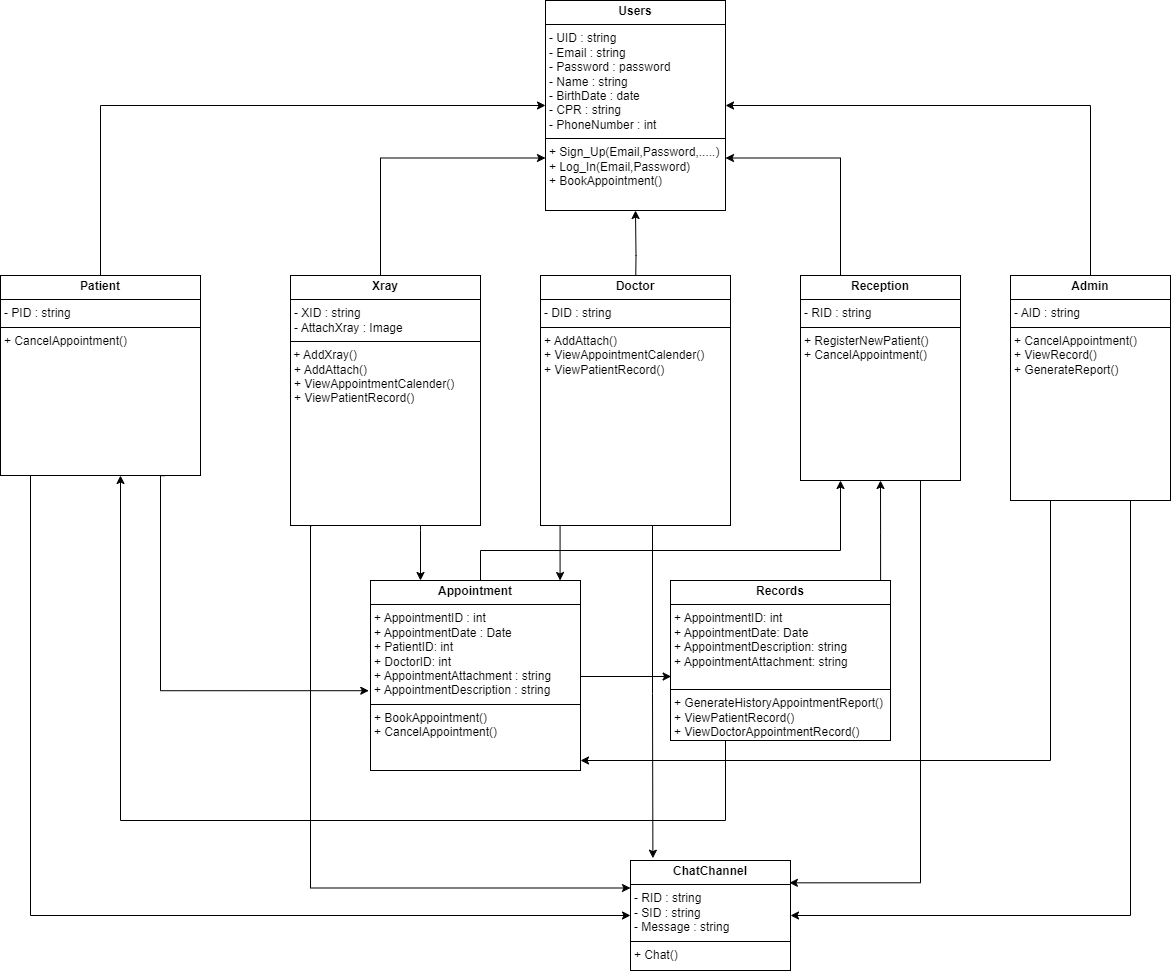

The diagram above was exported from draw.io. Its source (the exported page's mxGraphModel, read from the mxfile embedded in the PNG):
<mxGraphModel dx="2026" dy="1726" grid="1" gridSize="10" guides="1" tooltips="1" connect="1" arrows="1" fold="1" page="1" pageScale="1" pageWidth="850" pageHeight="1100" math="0" shadow="0">
  <root>
    <mxCell id="0" />
    <mxCell id="1" parent="0" />
    <mxCell id="yTbb3g21HIXO5gxVHFGl-17" style="edgeStyle=orthogonalEdgeStyle;rounded=0;orthogonalLoop=1;jettySize=auto;html=1;entryX=0.5;entryY=1;entryDx=0;entryDy=0;" parent="1" target="yTbb3g21HIXO5gxVHFGl-7" edge="1">
      <mxGeometry relative="1" as="geometry">
        <mxPoint x="425" y="230" as="sourcePoint" />
      </mxGeometry>
    </mxCell>
    <mxCell id="yTbb3g21HIXO5gxVHFGl-38" style="edgeStyle=orthogonalEdgeStyle;rounded=0;orthogonalLoop=1;jettySize=auto;html=1;exitX=0.6;exitY=0.998;exitDx=0;exitDy=0;exitPerimeter=0;entryX=0.14;entryY=-0.021;entryDx=0;entryDy=0;entryPerimeter=0;" parent="1" source="yTbb3g21HIXO5gxVHFGl-5" target="yTbb3g21HIXO5gxVHFGl-32" edge="1">
      <mxGeometry relative="1" as="geometry">
        <Array as="points">
          <mxPoint x="442" y="455" />
          <mxPoint x="442" y="623" />
        </Array>
        <mxPoint x="442" y="780" as="targetPoint" />
      </mxGeometry>
    </mxCell>
    <mxCell id="yTbb3g21HIXO5gxVHFGl-5" value="&lt;p style=&quot;margin:0px;margin-top:4px;text-align:center;&quot;&gt;&lt;b&gt;Doctor&lt;/b&gt;&lt;/p&gt;&lt;hr size=&quot;1&quot; style=&quot;border-style:solid;&quot;&gt;&lt;p style=&quot;margin:0px;margin-left:4px;&quot;&gt;- DID : string&lt;br&gt;&lt;/p&gt;&lt;hr size=&quot;1&quot; style=&quot;border-style:solid;&quot;&gt;&lt;p style=&quot;margin:0px;margin-left:4px;&quot;&gt;&lt;span style=&quot;background-color: initial;&quot;&gt;+ AddAttach()&lt;/span&gt;&lt;br&gt;&lt;/p&gt;&lt;p style=&quot;margin:0px;margin-left:4px;&quot;&gt;+ ViewAppointmentCalender()&lt;/p&gt;&lt;p style=&quot;margin:0px;margin-left:4px;&quot;&gt;+ ViewPatientRecord()&lt;/p&gt;&lt;p style=&quot;margin:0px;margin-left:4px;&quot;&gt;&lt;br&gt;&lt;/p&gt;" style="verticalAlign=top;align=left;overflow=fill;html=1;whiteSpace=wrap;" parent="1" vertex="1">
      <mxGeometry x="330" y="205" width="190" height="250" as="geometry" />
    </mxCell>
    <mxCell id="yTbb3g21HIXO5gxVHFGl-16" style="edgeStyle=orthogonalEdgeStyle;rounded=0;orthogonalLoop=1;jettySize=auto;html=1;entryX=0;entryY=0.5;entryDx=0;entryDy=0;exitX=0.5;exitY=0;exitDx=0;exitDy=0;" parent="1" source="yTbb3g21HIXO5gxVHFGl-6" target="yTbb3g21HIXO5gxVHFGl-7" edge="1">
      <mxGeometry relative="1" as="geometry" />
    </mxCell>
    <mxCell id="yTbb3g21HIXO5gxVHFGl-18" style="edgeStyle=orthogonalEdgeStyle;rounded=0;orthogonalLoop=1;jettySize=auto;html=1;entryX=-0.008;entryY=0.58;entryDx=0;entryDy=0;exitX=0.822;exitY=1.001;exitDx=0;exitDy=0;exitPerimeter=0;entryPerimeter=0;" parent="1" source="yTbb3g21HIXO5gxVHFGl-6" target="yTbb3g21HIXO5gxVHFGl-13" edge="1">
      <mxGeometry relative="1" as="geometry">
        <Array as="points">
          <mxPoint x="-50" y="405" />
          <mxPoint x="-50" y="620" />
        </Array>
      </mxGeometry>
    </mxCell>
    <mxCell id="yTbb3g21HIXO5gxVHFGl-39" style="edgeStyle=orthogonalEdgeStyle;rounded=0;orthogonalLoop=1;jettySize=auto;html=1;entryX=0;entryY=0.5;entryDx=0;entryDy=0;" parent="1" source="yTbb3g21HIXO5gxVHFGl-6" target="yTbb3g21HIXO5gxVHFGl-32" edge="1">
      <mxGeometry relative="1" as="geometry">
        <Array as="points">
          <mxPoint x="-180" y="845" />
        </Array>
      </mxGeometry>
    </mxCell>
    <mxCell id="yTbb3g21HIXO5gxVHFGl-6" value="&lt;p style=&quot;margin:0px;margin-top:4px;text-align:center;&quot;&gt;&lt;b&gt;Patient&lt;/b&gt;&lt;br&gt;&lt;/p&gt;&lt;hr size=&quot;1&quot; style=&quot;border-style:solid;&quot;&gt;&lt;p style=&quot;margin:0px;margin-left:4px;&quot;&gt;- PID : string&lt;br&gt;&lt;/p&gt;&lt;hr size=&quot;1&quot; style=&quot;border-style:solid;&quot;&gt;&lt;p style=&quot;margin:0px;margin-left:4px;&quot;&gt;&lt;span style=&quot;background-color: initial;&quot;&gt;+ CancelAppointment()&lt;/span&gt;&lt;br&gt;&lt;/p&gt;" style="verticalAlign=top;align=left;overflow=fill;html=1;whiteSpace=wrap;" parent="1" vertex="1">
      <mxGeometry x="-210" y="205" width="200" height="200" as="geometry" />
    </mxCell>
    <mxCell id="yTbb3g21HIXO5gxVHFGl-7" value="&lt;p style=&quot;margin:0px;margin-top:4px;text-align:center;&quot;&gt;&lt;b&gt;Users&lt;/b&gt;&lt;/p&gt;&lt;hr size=&quot;1&quot; style=&quot;border-style:solid;&quot;&gt;&lt;p style=&quot;margin:0px;margin-left:4px;&quot;&gt;- UID : string&lt;/p&gt;&lt;p style=&quot;margin:0px;margin-left:4px;&quot;&gt;- Email : string&lt;/p&gt;&lt;p style=&quot;margin:0px;margin-left:4px;&quot;&gt;- Password : password&lt;/p&gt;&lt;p style=&quot;margin:0px;margin-left:4px;&quot;&gt;- Name : string&lt;/p&gt;&lt;p style=&quot;margin:0px;margin-left:4px;&quot;&gt;- BirthDate : date&lt;/p&gt;&lt;p style=&quot;margin:0px;margin-left:4px;&quot;&gt;- CPR : string&lt;/p&gt;&lt;p style=&quot;margin:0px;margin-left:4px;&quot;&gt;- PhoneNumber : int&lt;/p&gt;&lt;hr size=&quot;1&quot; style=&quot;border-style:solid;&quot;&gt;&lt;p style=&quot;margin:0px;margin-left:4px;&quot;&gt;+ Sign_Up(Email,Password,.....)&lt;/p&gt;&lt;p style=&quot;margin:0px;margin-left:4px;&quot;&gt;+ Log_In(Email,Password)&lt;/p&gt;&lt;p style=&quot;margin:0px;margin-left:4px;&quot;&gt;+&amp;nbsp;&lt;span style=&quot;background-color: initial;&quot;&gt;BookAppointment()&lt;/span&gt;&lt;/p&gt;" style="verticalAlign=top;align=left;overflow=fill;html=1;whiteSpace=wrap;" parent="1" vertex="1">
      <mxGeometry x="335" y="-70" width="180" height="210" as="geometry" />
    </mxCell>
    <mxCell id="yTbb3g21HIXO5gxVHFGl-15" style="edgeStyle=orthogonalEdgeStyle;rounded=0;orthogonalLoop=1;jettySize=auto;html=1;entryX=1;entryY=0.5;entryDx=0;entryDy=0;exitX=0.5;exitY=0;exitDx=0;exitDy=0;" parent="1" source="yTbb3g21HIXO5gxVHFGl-8" target="yTbb3g21HIXO5gxVHFGl-7" edge="1">
      <mxGeometry relative="1" as="geometry" />
    </mxCell>
    <mxCell id="yTbb3g21HIXO5gxVHFGl-25" style="edgeStyle=orthogonalEdgeStyle;rounded=0;orthogonalLoop=1;jettySize=auto;html=1;exitX=0.25;exitY=1;exitDx=0;exitDy=0;" parent="1" source="yTbb3g21HIXO5gxVHFGl-8" target="yTbb3g21HIXO5gxVHFGl-13" edge="1">
      <mxGeometry relative="1" as="geometry">
        <Array as="points">
          <mxPoint x="840" y="690" />
        </Array>
      </mxGeometry>
    </mxCell>
    <mxCell id="yTbb3g21HIXO5gxVHFGl-40" style="edgeStyle=orthogonalEdgeStyle;rounded=0;orthogonalLoop=1;jettySize=auto;html=1;exitX=0.75;exitY=1;exitDx=0;exitDy=0;entryX=1;entryY=0.5;entryDx=0;entryDy=0;" parent="1" source="yTbb3g21HIXO5gxVHFGl-8" target="yTbb3g21HIXO5gxVHFGl-32" edge="1">
      <mxGeometry relative="1" as="geometry" />
    </mxCell>
    <mxCell id="yTbb3g21HIXO5gxVHFGl-8" value="&lt;p style=&quot;margin:0px;margin-top:4px;text-align:center;&quot;&gt;&lt;b&gt;Admin&lt;/b&gt;&lt;br&gt;&lt;/p&gt;&lt;hr size=&quot;1&quot; style=&quot;border-style:solid;&quot;&gt;&lt;p style=&quot;margin: 0px 0px 0px 4px;&quot;&gt;- AID : string&lt;br&gt;&lt;/p&gt;&lt;hr size=&quot;1&quot; style=&quot;border-style:solid;&quot;&gt;&lt;p style=&quot;margin:0px;margin-left:4px;&quot;&gt;&lt;span style=&quot;background-color: initial;&quot;&gt;+ CancelAppointment()&lt;/span&gt;&lt;br&gt;&lt;/p&gt;&lt;p style=&quot;margin:0px;margin-left:4px;&quot;&gt;+ ViewRecord()&lt;/p&gt;&lt;p style=&quot;margin:0px;margin-left:4px;&quot;&gt;+ GenerateReport()&lt;/p&gt;" style="verticalAlign=top;align=left;overflow=fill;html=1;whiteSpace=wrap;" parent="1" vertex="1">
      <mxGeometry x="800" y="205" width="160" height="225" as="geometry" />
    </mxCell>
    <mxCell id="yTbb3g21HIXO5gxVHFGl-28" style="edgeStyle=orthogonalEdgeStyle;rounded=0;orthogonalLoop=1;jettySize=auto;html=1;entryX=0.25;entryY=1;entryDx=0;entryDy=0;" parent="1" source="yTbb3g21HIXO5gxVHFGl-13" target="yTbb3g21HIXO5gxVHFGl-26" edge="1">
      <mxGeometry relative="1" as="geometry">
        <Array as="points">
          <mxPoint x="270" y="480" />
          <mxPoint x="630" y="480" />
        </Array>
      </mxGeometry>
    </mxCell>
    <mxCell id="yTbb3g21HIXO5gxVHFGl-13" value="&lt;p style=&quot;margin:0px;margin-top:4px;text-align:center;&quot;&gt;&lt;b&gt;Appointment&lt;/b&gt;&lt;/p&gt;&lt;hr size=&quot;1&quot; style=&quot;border-style:solid;&quot;&gt;&lt;p style=&quot;margin:0px;margin-left:4px;&quot;&gt;+ AppointmentID : int&lt;/p&gt;&lt;p style=&quot;margin:0px;margin-left:4px;&quot;&gt;+ AppointmentDate : Date&lt;/p&gt;&lt;p style=&quot;margin:0px;margin-left:4px;&quot;&gt;+ PatientID: int&lt;/p&gt;&lt;p style=&quot;margin:0px;margin-left:4px;&quot;&gt;+ DoctorID: int&lt;/p&gt;&lt;p style=&quot;margin: 0px 0px 0px 4px;&quot;&gt;+ AppointmentAttachment : string&lt;/p&gt;&lt;p style=&quot;margin: 0px 0px 0px 4px;&quot;&gt;+ AppointmentDescription : string&lt;/p&gt;&lt;hr size=&quot;1&quot; style=&quot;border-style:solid;&quot;&gt;&lt;p style=&quot;margin:0px;margin-left:4px;&quot;&gt;+ BookAppointment()&lt;/p&gt;&lt;p style=&quot;margin:0px;margin-left:4px;&quot;&gt;+ CancelAppointment()&lt;/p&gt;&lt;p style=&quot;margin:0px;margin-left:4px;&quot;&gt;&lt;br&gt;&lt;/p&gt;" style="verticalAlign=top;align=left;overflow=fill;html=1;whiteSpace=wrap;" parent="1" vertex="1">
      <mxGeometry x="160" y="510" width="210" height="190" as="geometry" />
    </mxCell>
    <mxCell id="yTbb3g21HIXO5gxVHFGl-24" style="edgeStyle=orthogonalEdgeStyle;rounded=0;orthogonalLoop=1;jettySize=auto;html=1;exitX=0.25;exitY=1;exitDx=0;exitDy=0;" parent="1" source="yTbb3g21HIXO5gxVHFGl-14" edge="1">
      <mxGeometry relative="1" as="geometry">
        <Array as="points">
          <mxPoint x="515" y="750" />
          <mxPoint x="-90" y="750" />
        </Array>
        <mxPoint x="-90" y="405" as="targetPoint" />
      </mxGeometry>
    </mxCell>
    <mxCell id="yTbb3g21HIXO5gxVHFGl-27" style="edgeStyle=orthogonalEdgeStyle;rounded=0;orthogonalLoop=1;jettySize=auto;html=1;exitX=0.955;exitY=0.01;exitDx=0;exitDy=0;entryX=0.5;entryY=1;entryDx=0;entryDy=0;exitPerimeter=0;" parent="1" source="yTbb3g21HIXO5gxVHFGl-14" target="yTbb3g21HIXO5gxVHFGl-26" edge="1">
      <mxGeometry relative="1" as="geometry">
        <Array as="points" />
      </mxGeometry>
    </mxCell>
    <mxCell id="yTbb3g21HIXO5gxVHFGl-14" value="&lt;p style=&quot;margin:0px;margin-top:4px;text-align:center;&quot;&gt;&lt;b&gt;Records&lt;/b&gt;&lt;/p&gt;&lt;hr size=&quot;1&quot; style=&quot;border-style:solid;&quot;&gt;&lt;p style=&quot;margin:0px;margin-left:4px;&quot;&gt;+ AppointmentID: int&lt;/p&gt;&lt;p style=&quot;margin:0px;margin-left:4px;&quot;&gt;+ AppointmentDate: Date&lt;/p&gt;&lt;p style=&quot;margin:0px;margin-left:4px;&quot;&gt;+ AppointmentDescription: string&lt;/p&gt;&lt;p style=&quot;margin:0px;margin-left:4px;&quot;&gt;+ AppointmentAttachment: string&lt;/p&gt;&lt;p style=&quot;margin:0px;margin-left:4px;&quot;&gt;&lt;br&gt;&lt;/p&gt;&lt;hr size=&quot;1&quot; style=&quot;border-style:solid;&quot;&gt;&lt;p style=&quot;margin:0px;margin-left:4px;&quot;&gt;+ GenerateHistoryAppointmentReport()&lt;/p&gt;&lt;p style=&quot;margin:0px;margin-left:4px;&quot;&gt;+ ViewPatientRecord()&lt;/p&gt;&lt;p style=&quot;margin:0px;margin-left:4px;&quot;&gt;+ ViewDoctorAppointmentRecord()&lt;/p&gt;&lt;p style=&quot;margin:0px;margin-left:4px;&quot;&gt;&lt;br&gt;&lt;/p&gt;" style="verticalAlign=top;align=left;overflow=fill;html=1;whiteSpace=wrap;" parent="1" vertex="1">
      <mxGeometry x="460" y="510" width="220" height="160" as="geometry" />
    </mxCell>
    <mxCell id="yTbb3g21HIXO5gxVHFGl-20" style="edgeStyle=orthogonalEdgeStyle;rounded=0;orthogonalLoop=1;jettySize=auto;html=1;entryX=0.903;entryY=0;entryDx=0;entryDy=0;entryPerimeter=0;" parent="1" source="yTbb3g21HIXO5gxVHFGl-5" target="yTbb3g21HIXO5gxVHFGl-13" edge="1">
      <mxGeometry relative="1" as="geometry">
        <Array as="points">
          <mxPoint x="350" y="510" />
        </Array>
      </mxGeometry>
    </mxCell>
    <mxCell id="yTbb3g21HIXO5gxVHFGl-22" style="edgeStyle=orthogonalEdgeStyle;rounded=0;orthogonalLoop=1;jettySize=auto;html=1;exitX=1;exitY=0.5;exitDx=0;exitDy=0;entryX=0.003;entryY=0.6;entryDx=0;entryDy=0;entryPerimeter=0;" parent="1" source="yTbb3g21HIXO5gxVHFGl-13" target="yTbb3g21HIXO5gxVHFGl-14" edge="1">
      <mxGeometry relative="1" as="geometry">
        <Array as="points">
          <mxPoint x="370" y="606" />
        </Array>
      </mxGeometry>
    </mxCell>
    <mxCell id="yTbb3g21HIXO5gxVHFGl-30" style="edgeStyle=orthogonalEdgeStyle;rounded=0;orthogonalLoop=1;jettySize=auto;html=1;exitX=0.25;exitY=0;exitDx=0;exitDy=0;entryX=1;entryY=0.75;entryDx=0;entryDy=0;" parent="1" source="yTbb3g21HIXO5gxVHFGl-26" target="yTbb3g21HIXO5gxVHFGl-7" edge="1">
      <mxGeometry relative="1" as="geometry" />
    </mxCell>
    <mxCell id="yTbb3g21HIXO5gxVHFGl-35" style="edgeStyle=orthogonalEdgeStyle;rounded=0;orthogonalLoop=1;jettySize=auto;html=1;exitX=0.75;exitY=1;exitDx=0;exitDy=0;entryX=0.993;entryY=0.203;entryDx=0;entryDy=0;entryPerimeter=0;" parent="1" source="yTbb3g21HIXO5gxVHFGl-26" target="yTbb3g21HIXO5gxVHFGl-32" edge="1">
      <mxGeometry relative="1" as="geometry">
        <Array as="points">
          <mxPoint x="710" y="812" />
        </Array>
      </mxGeometry>
    </mxCell>
    <mxCell id="yTbb3g21HIXO5gxVHFGl-26" value="&lt;p style=&quot;margin:0px;margin-top:4px;text-align:center;&quot;&gt;&lt;b&gt;Reception&lt;/b&gt;&lt;br&gt;&lt;/p&gt;&lt;hr size=&quot;1&quot; style=&quot;border-style:solid;&quot;&gt;&lt;p style=&quot;margin: 0px 0px 0px 4px;&quot;&gt;- RID : string&lt;br&gt;&lt;/p&gt;&lt;hr size=&quot;1&quot; style=&quot;border-style:solid;&quot;&gt;&lt;p style=&quot;margin:0px;margin-left:4px;&quot;&gt;&lt;span style=&quot;background-color: initial;&quot;&gt;+ RegisterNewPatient()&lt;/span&gt;&lt;br&gt;&lt;/p&gt;&lt;p style=&quot;margin:0px;margin-left:4px;&quot;&gt;&lt;span style=&quot;background-color: initial;&quot;&gt;+ CancelAppointment()&lt;/span&gt;&lt;br&gt;&lt;/p&gt;&lt;p style=&quot;margin:0px;margin-left:4px;&quot;&gt;&lt;br&gt;&lt;/p&gt;" style="verticalAlign=top;align=left;overflow=fill;html=1;whiteSpace=wrap;" parent="1" vertex="1">
      <mxGeometry x="590" y="205" width="160" height="205" as="geometry" />
    </mxCell>
    <mxCell id="yTbb3g21HIXO5gxVHFGl-32" value="&lt;p style=&quot;margin:0px;margin-top:4px;text-align:center;&quot;&gt;&lt;b&gt;ChatChannel&lt;/b&gt;&lt;/p&gt;&lt;hr size=&quot;1&quot; style=&quot;border-style:solid;&quot;&gt;&lt;p style=&quot;margin:0px;margin-left:4px;&quot;&gt;- RID : string&lt;/p&gt;&lt;p style=&quot;margin:0px;margin-left:4px;&quot;&gt;- SID : string&lt;br&gt;&lt;/p&gt;&lt;p style=&quot;margin:0px;margin-left:4px;&quot;&gt;- Message : string&lt;/p&gt;&lt;hr size=&quot;1&quot; style=&quot;border-style:solid;&quot;&gt;&lt;p style=&quot;margin:0px;margin-left:4px;&quot;&gt;&lt;span style=&quot;background-color: initial;&quot;&gt;+ Chat()&lt;/span&gt;&lt;br&gt;&lt;/p&gt;&lt;p style=&quot;margin:0px;margin-left:4px;&quot;&gt;&lt;br&gt;&lt;/p&gt;" style="verticalAlign=top;align=left;overflow=fill;html=1;whiteSpace=wrap;" parent="1" vertex="1">
      <mxGeometry x="420" y="790" width="160" height="110" as="geometry" />
    </mxCell>
    <mxCell id="0YagYZA5mE8eQWjIvtTb-2" style="edgeStyle=orthogonalEdgeStyle;rounded=0;orthogonalLoop=1;jettySize=auto;html=1;" edge="1" parent="1" source="0YagYZA5mE8eQWjIvtTb-1" target="yTbb3g21HIXO5gxVHFGl-13">
      <mxGeometry relative="1" as="geometry">
        <Array as="points">
          <mxPoint x="210" y="460" />
          <mxPoint x="210" y="460" />
        </Array>
      </mxGeometry>
    </mxCell>
    <mxCell id="0YagYZA5mE8eQWjIvtTb-3" style="edgeStyle=orthogonalEdgeStyle;rounded=0;orthogonalLoop=1;jettySize=auto;html=1;entryX=0;entryY=0.75;entryDx=0;entryDy=0;" edge="1" parent="1" source="0YagYZA5mE8eQWjIvtTb-1" target="yTbb3g21HIXO5gxVHFGl-7">
      <mxGeometry relative="1" as="geometry">
        <Array as="points">
          <mxPoint x="170" y="88" />
        </Array>
      </mxGeometry>
    </mxCell>
    <mxCell id="0YagYZA5mE8eQWjIvtTb-5" style="edgeStyle=orthogonalEdgeStyle;rounded=0;orthogonalLoop=1;jettySize=auto;html=1;exitX=0.111;exitY=1.001;exitDx=0;exitDy=0;entryX=0;entryY=0.25;entryDx=0;entryDy=0;exitPerimeter=0;" edge="1" parent="1" source="0YagYZA5mE8eQWjIvtTb-1" target="yTbb3g21HIXO5gxVHFGl-32">
      <mxGeometry relative="1" as="geometry">
        <Array as="points">
          <mxPoint x="100" y="455" />
          <mxPoint x="100" y="818" />
        </Array>
      </mxGeometry>
    </mxCell>
    <mxCell id="0YagYZA5mE8eQWjIvtTb-1" value="&lt;p style=&quot;margin:0px;margin-top:4px;text-align:center;&quot;&gt;&lt;b&gt;Xray&lt;/b&gt;&lt;/p&gt;&lt;hr size=&quot;1&quot; style=&quot;border-style:solid;&quot;&gt;&lt;p style=&quot;margin:0px;margin-left:4px;&quot;&gt;- XID : string&lt;br&gt;&lt;/p&gt;&lt;p style=&quot;margin:0px;margin-left:4px;&quot;&gt;- AttachXray : Image&lt;/p&gt;&lt;hr size=&quot;1&quot; style=&quot;border-style:solid;&quot;&gt;&amp;nbsp;+ AddXray()&lt;br&gt;&lt;p style=&quot;margin:0px;margin-left:4px;&quot;&gt;&lt;span style=&quot;background-color: initial;&quot;&gt;+ AddAttach()&lt;/span&gt;&lt;br&gt;&lt;/p&gt;&lt;p style=&quot;margin:0px;margin-left:4px;&quot;&gt;+ ViewAppointmentCalender()&lt;/p&gt;&lt;p style=&quot;margin:0px;margin-left:4px;&quot;&gt;+ ViewPatientRecord()&lt;/p&gt;&lt;p style=&quot;margin:0px;margin-left:4px;&quot;&gt;&lt;br&gt;&lt;/p&gt;" style="verticalAlign=top;align=left;overflow=fill;html=1;whiteSpace=wrap;" vertex="1" parent="1">
      <mxGeometry x="80" y="205" width="190" height="250" as="geometry" />
    </mxCell>
  </root>
</mxGraphModel>